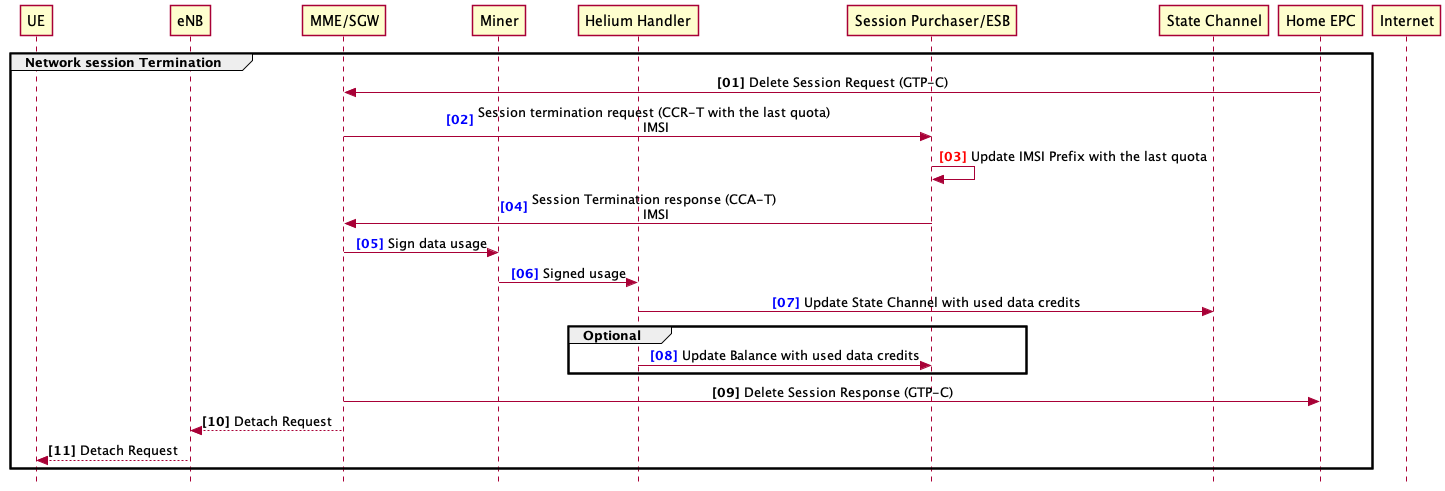

The diagram above was rendered by PlantUML. Its source (embedded in the PNG):
@startuml
skinparam Style strictuml
skinparam SequenceMessageAlignment center
participant UE
participant eNB
participant "MME/SGW"
participant Miner
participant "Helium Handler"
participant "Session Purchaser/ESB"
participant "State Channel"
participant "Home EPC"
participant Internet

'autonumber "<b>[00]"
autonumber "<font color=red><b>[00]"


autonumber "<b>[00]"
group Network session Termination 
    "Home EPC" -> "MME/SGW" : Delete Session Request (GTP-C)
    autonumber 2 "<font color=blue><b>[00]"
    "MME/SGW" -> "Session Purchaser/ESB": Session termination request (CCR-T with the last quota)\n IMSI
    autonumber 3 "<font color=red><b>[00]"
     "Session Purchaser/ESB" ->  "Session Purchaser/ESB" : Update IMSI Prefix with the last quota
    autonumber 4 "<font color=blue><b>[00]"
    "Session Purchaser/ESB" ->"MME/SGW" : Session Termination response (CCA-T)\n IMSI
    autonumber 5 "<font color=blue><b>[00]"
    "MME/SGW" -> "Miner": Sign data usage
    autonumber 6 "<font color=blue><b>[00]"
    "Miner" -> "Helium Handler": Signed usage
    autonumber 7 "<font color=blue><b>[00]"
    "Helium Handler" -> "State Channel": Update State Channel with used data credits
group Optional
    autonumber 8 "<font color=blue><b>[00]"
    "Helium Handler" -> "Session Purchaser/ESB": Update Balance with used data credits 
end group
    
    autonumber 9 "<b>[00]"
    "MME/SGW" -> "Home EPC" : Delete Session Response (GTP-C)
   

    "MME/SGW" --> eNB : Detach Request
    eNB --> UE : Detach Request
  

end group
@enduml